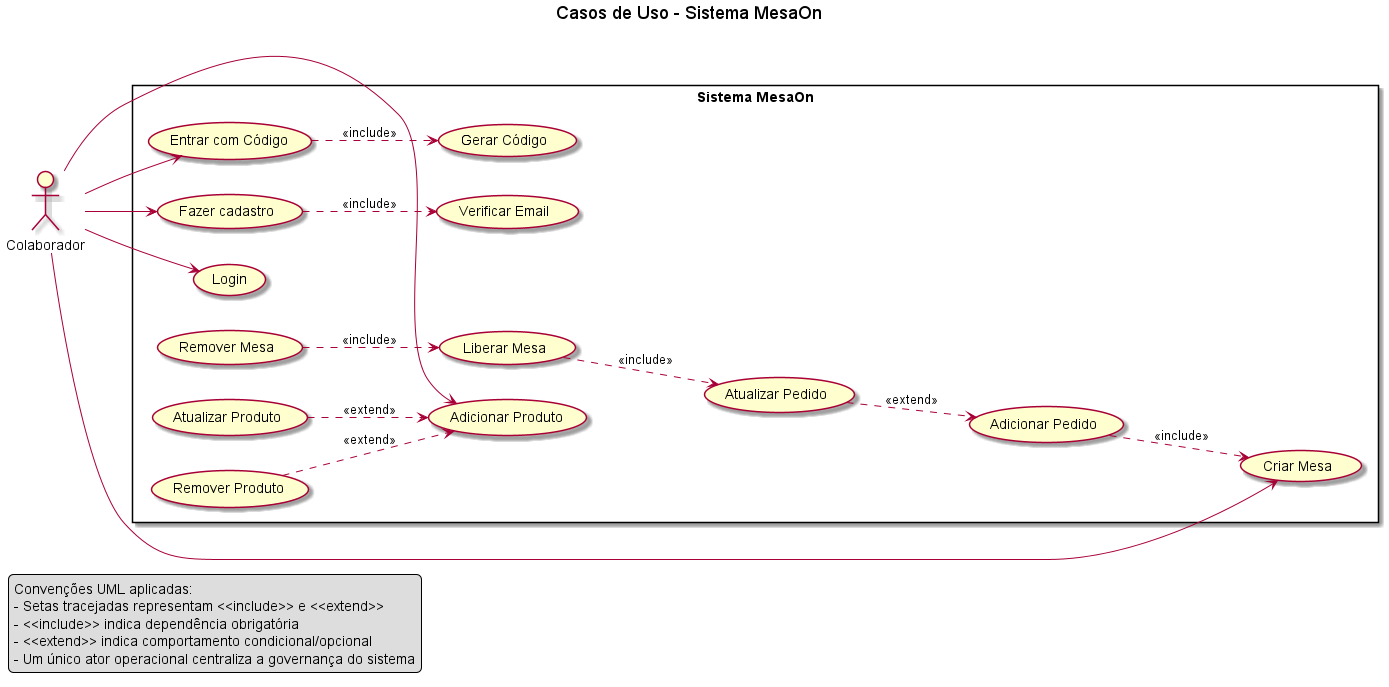

The diagram above was rendered by PlantUML. Its source (embedded in the PNG):
@startuml
left to right direction
title Casos de Uso - Sistema MesaOn

actor Colaborador as Colab

rectangle "Sistema MesaOn" {

  usecase "Fazer cadastro" as UC_Register
  usecase "Login" as UC_Login
  usecase "Verificar Email" as UC_VerifyEmail

  usecase "Gerar Código" as UC_GenerateCode
  usecase "Entrar com Código" as UC_ValidateCode

  usecase "Criar Mesa" as UC_CreateTable
  usecase "Adicionar Pedido" as UC_AddOrder
  usecase "Atualizar Pedido" as UC_UpdateOrder
  usecase "Liberar Mesa" as UC_ReleaseTable
  usecase "Remover Mesa" as UC_RemoveTable

  usecase "Adicionar Produto" as UC_AddProduct
  usecase "Atualizar Produto" as UC_UpdateProduct
  usecase "Remover Produto" as UC_DeleteProduct
}

' Relação ator → casos de uso
Colab --> UC_Register
Colab --> UC_Login
Colab --> UC_ValidateCode
Colab --> UC_CreateTable
Colab --> UC_AddProduct

' Relações <<include>> (tracejadas)
UC_Register ..> UC_VerifyEmail : <<include>>
UC_ValidateCode ..> UC_GenerateCode : <<include>>
UC_AddOrder ..> UC_CreateTable : <<include>>
UC_ReleaseTable ..> UC_UpdateOrder : <<include>>
UC_RemoveTable ..> UC_ReleaseTable : <<include>>

' Relações <<extend>> (tracejadas)
UC_UpdateOrder ..> UC_AddOrder : <<extend>>
UC_UpdateProduct ..> UC_AddProduct : <<extend>>
UC_DeleteProduct ..> UC_AddProduct : <<extend>>

legend left
Convenções UML aplicadas:
- Setas tracejadas representam <<include>> e <<extend>>
- <<include>> indica dependência obrigatória
- <<extend>> indica comportamento condicional/opcional
- Um único ator operacional centraliza a governança do sistema
endlegend
@enduml